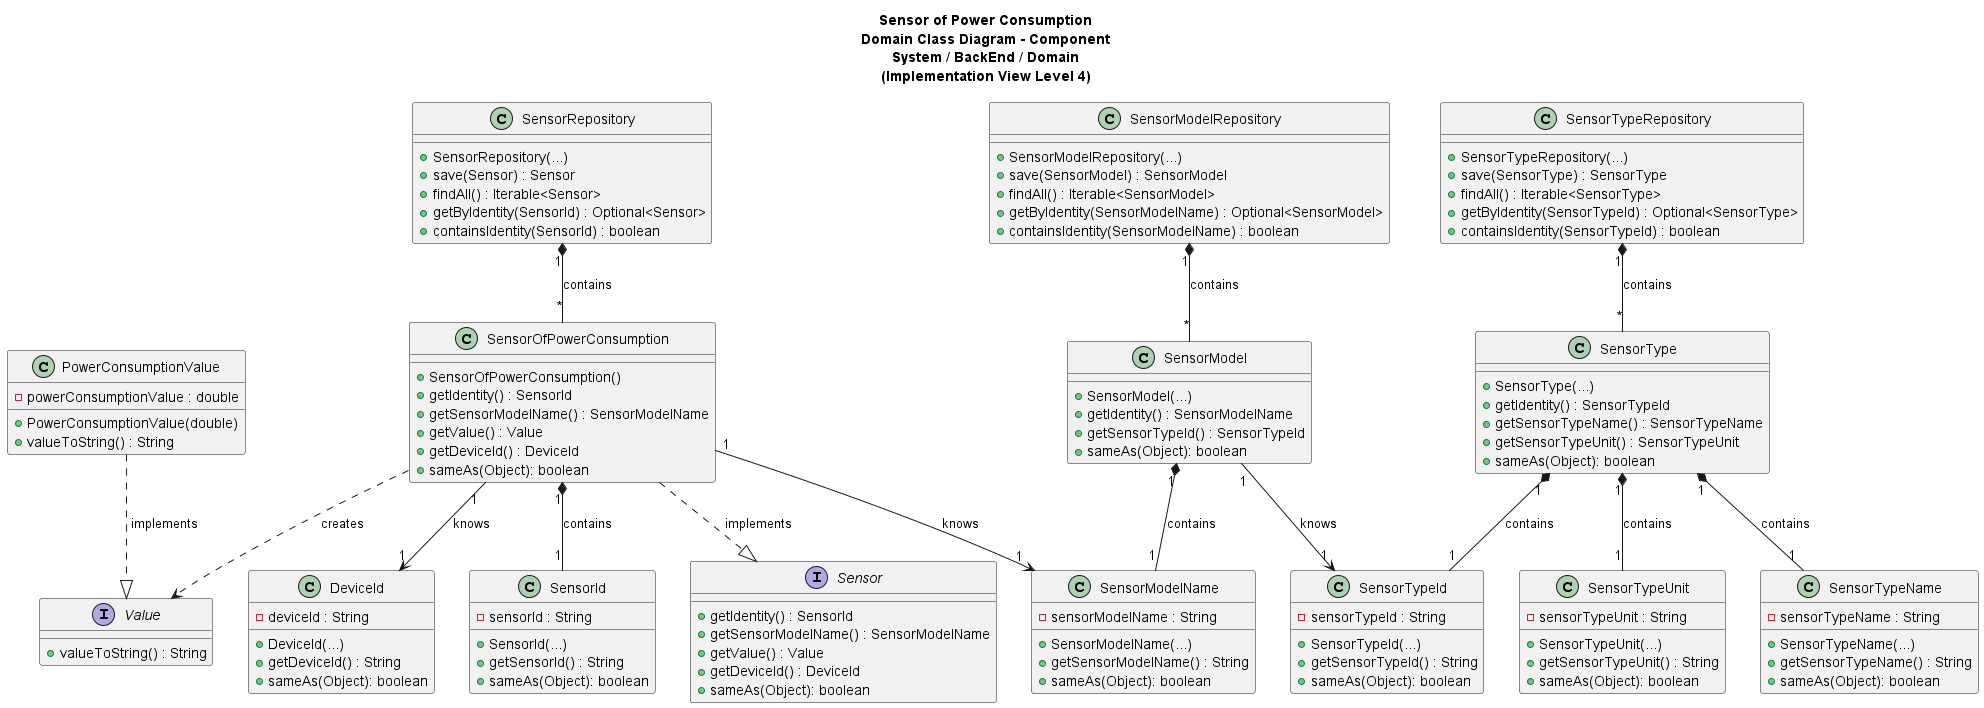

The diagram above was rendered by PlantUML. Its source (embedded in the PNG):
@startuml

title Sensor of Power Consumption\nDomain Class Diagram - Component\nSystem / BackEnd / Domain\n(Implementation View Level 4)

/'
As Product Owner, I want the system to have a type of sensor that gives the
power consumption in a given instant (W).
'/

interface Sensor {
+ getIdentity() : SensorId
+ getSensorModelName() : SensorModelName
+ getValue() : Value
+ getDeviceId() : DeviceId
+ sameAs(Object): boolean
}

class SensorId{
- sensorId : String
+ SensorId(...)
+ getSensorId() : String
+ sameAs(Object): boolean
}

interface Value{
+ valueToString() : String
}

class PowerConsumptionValue {
    - powerConsumptionValue : double
    + PowerConsumptionValue(double)
    + valueToString() : String
}

class SensorModelName{
- sensorModelName : String
+ SensorModelName(...)
+ getSensorModelName() : String
+ sameAs(Object): boolean
}

class SensorType {
+ SensorType(...)
+ getIdentity() : SensorTypeId
+ getSensorTypeName() : SensorTypeName
+ getSensorTypeUnit() : SensorTypeUnit
+ sameAs(Object): boolean
}

class SensorTypeName{
- sensorTypeName : String
+ SensorTypeName(...)
+ getSensorTypeName() : String
+ sameAs(Object): boolean
}

class SensorTypeUnit{
- sensorTypeUnit : String
+ SensorTypeUnit(...)
+ getSensorTypeUnit() : String
+ sameAs(Object): boolean
}

class SensorModel{
+ SensorModel(...)
+ getIdentity() : SensorModelName
+ getSensorTypeId() : SensorTypeId
+ sameAs(Object): boolean
}

class SensorTypeId{
- sensorTypeId : String
+ SensorTypeId(...)
+ getSensorTypeId() : String
+ sameAs(Object): boolean
}

class SensorRepository {
+ SensorRepository(...)
+ save(Sensor) : Sensor
+ findAll() : Iterable<Sensor>
+ getByIdentity(SensorId) : Optional<Sensor>
+ containsIdentity(SensorId) : boolean
}

class SensorTypeRepository {
+ SensorTypeRepository(...)
+ save(SensorType) : SensorType
+ findAll() : Iterable<SensorType>
+ getByIdentity(SensorTypeId) : Optional<SensorType>
+ containsIdentity(SensorTypeId) : boolean
}

class SensorModelRepository {
+ SensorModelRepository(...)
+ save(SensorModel) : SensorModel
+ findAll() : Iterable<SensorModel>
+ getByIdentity(SensorModelName) : Optional<SensorModel>
+ containsIdentity(SensorModelName) : boolean
}

class DeviceId{
- deviceId : String
+ DeviceId(...)
+ getDeviceId() : String
+ sameAs(Object): boolean
}

class SensorOfPowerConsumption {
    + SensorOfPowerConsumption()
    + getIdentity() : SensorId
    + getSensorModelName() : SensorModelName
    + getValue() : Value
    + getDeviceId() : DeviceId
    + sameAs(Object): boolean
}

PowerConsumptionValue ..|> Value : " implements"

SensorOfPowerConsumption ..|> Sensor : " implements"
SensorOfPowerConsumption "1" *-- "1" SensorId : contains
SensorOfPowerConsumption ..> Value :  creates
SensorOfPowerConsumption "1" --> "1" SensorModelName : knows
SensorOfPowerConsumption "1" --> "1" DeviceId : knows

SensorModel "1" *-- "1" SensorModelName : contains
SensorModel "1" --> "1" SensorTypeId : knows

SensorType "1" *-- "1" SensorTypeId: contains
SensorType "1" *-- "1" SensorTypeName : contains
SensorType "1" *-- "1" SensorTypeUnit : contains

SensorRepository "1" *-- "*" SensorOfPowerConsumption : contains
SensorTypeRepository "1" *-- "*" SensorType : contains
SensorModelRepository "1" *-- "*" SensorModel : contains


@enduml